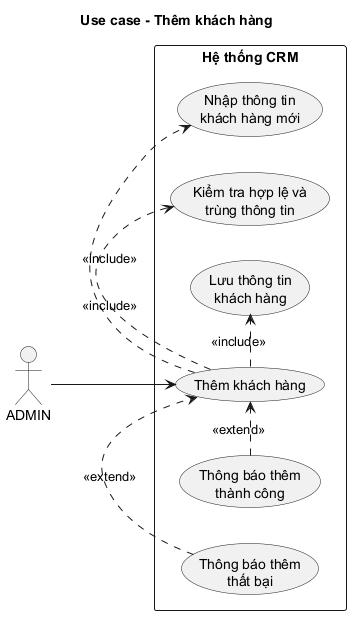

The diagram above was rendered by PlantUML. Its source (embedded in the PNG):
@startuml
title Use case - Thêm khách hàng

left to right direction
skinparam packageStyle rectangle
skinparam shadowing false

actor "ADMIN" as Admin

rectangle "Hệ thống CRM" {
  usecase "Thêm khách hàng" as AddCustomer
  usecase "Nhập thông tin\nkhách hàng mới" as EnterCustomerData
  usecase "Kiểm tra hợp lệ và\ntrùng thông tin" as ValidateCustomerData
  usecase "Lưu thông tin\nkhách hàng" as SaveCustomer
  usecase "Thông báo thêm\nthành công" as AddSuccess
  usecase "Thông báo thêm\nthất bại" as AddFailure
}

Admin --> AddCustomer
AddCustomer .> EnterCustomerData : <<include>>
AddCustomer .> ValidateCustomerData : <<include>>
AddCustomer .> SaveCustomer : <<include>>
AddSuccess .> AddCustomer : <<extend>>
AddFailure .> AddCustomer : <<extend>>
@enduml